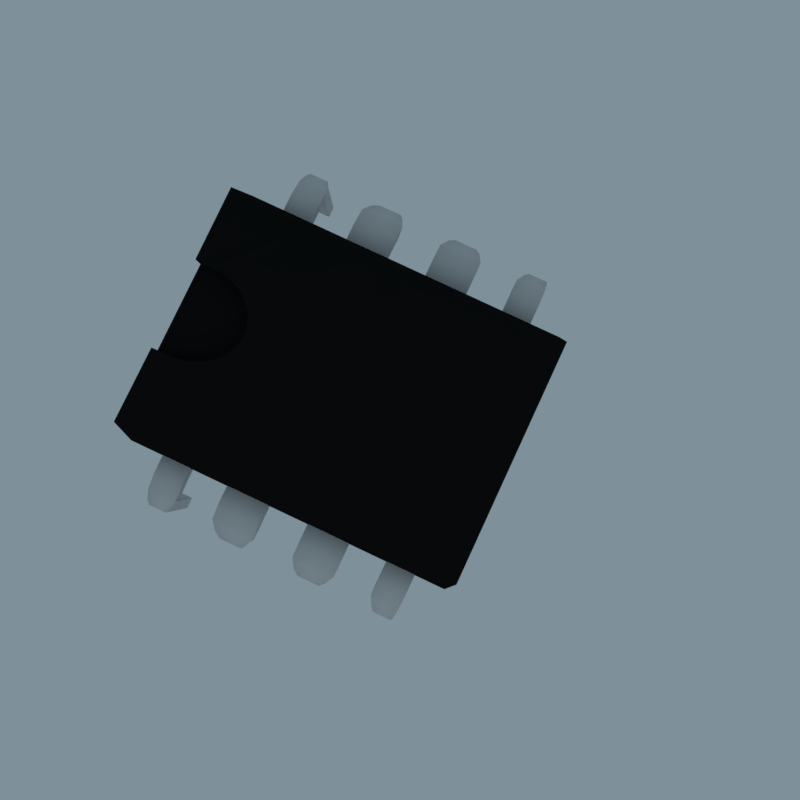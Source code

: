 # Source: NE555.blend  (saved by Blender 2.77.0; exported with 4.5.12 LTS)
import bpy
from mathutils import Matrix  # noqa: F401  (used for matrix-valued properties, if any)

bpy.ops.wm.read_factory_settings(use_empty=True)
scene = bpy.context.scene
scene.name = 'Scene'

# ---- collections
col_collection_1 = bpy.data.collections.new('Collection 1'); scene.collection.children.link(col_collection_1)

# ---- materials (node trees are filled in below, after node groups)
mat_plastico = bpy.data.materials.new('plastico')
mat_plastico.alpha_threshold = 0.0
mat_plastico.use_transparent_shadow = False
mat_plastico.diffuse_color = (0.009017, 0.009017, 0.009017, 1.0)
mat_plastico.roughness = 0.5
mat_plastico.specular_intensity = 0.01351
mat_plastico.line_color = (0.0, 0.0, 0.0, 1.0)
mat_metal = bpy.data.materials.new('metal')
mat_metal.alpha_threshold = 0.0
mat_metal.use_transparent_shadow = False
mat_metal.diffuse_color = (0.65, 0.65, 0.65, 1.0)
mat_metal.roughness = 0.5
mat_metal.specular_intensity = 0.3784
mat_metal.line_color = (0.0, 0.0, 0.0, 1.0)

# ---- material node trees

# ---- world
world_world = bpy.data.worlds.new('World'); scene.world = world_world
world_world.color = (0.2085, 0.2815, 0.3264)
world_world.use_sun_shadow = False
world_world.sun_shadow_jitter_overblur = 0.0
world_world.cycles.sampling_method = 'MANUAL'

# ---- cameras
cam_camera = bpy.data.cameras.new('Camera')
cam_camera.clip_end = 100.0
cam_camera.lens = 30.18
cam_camera.sensor_width = 32.0
cam_camera.sensor_height = 18.0
cam_camera.ortho_scale = 7.314
cam_camera.dof.focus_distance = 0.0
cam_camera.dof.aperture_fstop = 128.0

# ---- lights
light_sun = bpy.data.lights.new('Sun', 'AREA')
light_sun.color = (0.9163, 0.9369, 1.0)
light_sun.transmission_factor = 0.0
light_sun.energy = 38.48
light_sun.shadow_buffer_clip_start = 0.5
light_sun.shadow_soft_size = 0.1
light_sun.shadow_maximum_resolution = 0.006
light_sun.use_absolute_resolution = True
light_sun.size = 0.1
light_sun.size_y = 0.1

# ---- meshes
me_cube = bpy.data.meshes.new('Cube')
me_cube.from_pydata([(0.8789, 0.8888, -0.8563), (0.8782, -0.8918, -0.8563), (-0.8782, -0.8918, -0.8563), (-0.8789, 0.8888, -0.8563), (0.8784, 0.8888, 0.8563), (0.8784, -0.8918, 0.8563), (-0.8784, -0.8918, 0.8563), (-0.8784, 0.8888, 0.8563), (1.0, 0.8888, 0.0), (1.0, -0.8918, 0.0), (-1.0, -0.8918, 0.0), (-1.0, 0.8888, 0.0), (-0.2334, -0.6023, 0.8563), (-0.1834, -0.5661, 0.8563), (-0.1263, -0.5392, 0.8563), (-0.06439, -0.5226, 0.8563), (-9.781e-07, -0.517, 0.8563), (1.0, -0.4313, 0.0), (0.33, -0.8918, 0.8433), (-0.33, -0.8918, 0.8433), (-0.33, -0.8082, 0.8563), (-0.3237, -0.7514, 0.8563), (0.549, -0.4313, 0.8563), (-0.549, -0.4313, 0.8563), (-1.0, -0.4313, 0.0), (-0.8784, -0.4313, 0.8563), (0.3294, -0.4313, 0.8563), (0.8784, -0.4313, 0.8563), (-0.8785, -0.4313, -0.8563), (0.8785, -0.4313, -0.8563), (-0.1098, -0.4313, 0.8563), (-0.7686, -0.4313, 0.8563), (-0.3049, -0.6967, 0.8563), (-0.2744, -0.6464, 0.8563), (0.1098, -0.4313, 0.8563), (0.7686, -0.4313, 0.8563), (-0.3294, -0.4313, 0.8563), (-0.6588, -0.4313, 0.8563), (0.2196, -0.4313, 0.8563), (-0.2196, -0.4313, 0.8563), (0.6588, -0.4313, 0.8563), (-0.4392, -0.4313, 0.8563), (0.4392, -0.4313, 0.8563), (-1.788e-07, -0.4313, 0.8563), (0.33, -0.8082, 0.8563), (0.3237, -0.7514, 0.8563), (0.3049, -0.6967, 0.8563), (0.2744, -0.6464, 0.8563), (0.2334, -0.6023, 0.8563), (0.1834, -0.5661, 0.8563), (0.1263, -0.5392, 0.8563), (0.06439, -0.5226, 0.8563), (-9.781e-07, -0.5148, 0.6425), (0.06439, -0.5204, 0.6425), (0.1263, -0.537, 0.6425), (0.1834, -0.5639, 0.6425), (0.2334, -0.6001, 0.6425), (0.2744, -0.6442, 0.6425), (0.3049, -0.6946, 0.6425), (0.3237, -0.7492, 0.6425), (-0.33, -0.806, 0.6425), (-0.3237, -0.7492, 0.6425), (0.33, -0.806, 0.6425), (-0.3049, -0.6946, 0.6425), (-0.2744, -0.6442, 0.6425), (-0.2334, -0.6001, 0.6425), (-0.1834, -0.5639, 0.6425), (-0.33, -0.8896, 0.6295), (0.33, -0.8896, 0.6295), (-0.1263, -0.537, 0.6425), (-0.06439, -0.5204, 0.6425), (-9.835e-07, -0.8896, 0.6295), (0.165, -0.8896, 0.6295), (-0.165, -0.8896, 0.6295), (0.2475, -0.8896, 0.6295), (-0.08251, -0.8896, 0.6295), (0.08251, -0.8896, 0.6295), (-0.2475, -0.8896, 0.6295), (-2.98e-07, -0.8918, 0.0), (-0.5, -0.8918, 0.0), (0.5, -0.8918, 0.0), (-0.75, -0.8918, 0.0), (0.25, -0.8918, 0.0), (-0.25, -0.8918, 0.0), (0.75, -0.8918, 0.0)], [], [(29, 28, 3, 0), (9, 84, 80, 82, 78, 83, 79, 81, 10, 2, 1), (0, 8, 17, 29), (0, 3, 11, 7, 4, 8), (24, 25, 7, 11), (28, 24, 11, 3), (17, 27, 5, 9), (4, 7, 25, 31, 37, 23, 41, 36, 39, 30, 43, 34, 38, 26, 42, 22, 40, 35, 27), (29, 17, 9, 1), (10, 6, 25, 24), (2, 10, 24, 28), (8, 4, 27, 17), (1, 2, 28, 29), (27, 35, 45, 44), (18, 5, 27, 44), (35, 40, 46, 45), (46, 40, 22, 47), (47, 22, 42, 48), (48, 42, 26, 49), (49, 26, 38, 50), (50, 38, 34, 51), (51, 34, 43, 16), (43, 30, 15, 16), (30, 39, 14, 15), (39, 36, 13, 14), (13, 36, 41, 12), (12, 41, 23, 33), (23, 37, 32, 33), (37, 31, 21, 32), (31, 25, 20, 21), (25, 6, 19, 20), (14, 13, 66, 69), (52, 70, 69, 66, 65, 64, 63, 61, 60, 67, 77, 73, 75, 71, 76, 72, 74, 68, 62, 59, 58, 57, 56, 55, 54, 53), (32, 21, 61, 63), (51, 16, 52, 53), (45, 46, 58, 59), (20, 19, 67, 60), (44, 45, 59, 62), (47, 48, 56, 57), (13, 12, 65, 66), (46, 47, 57, 58), (18, 44, 62, 68), (21, 20, 60, 61), (48, 49, 55, 56), (49, 50, 54, 55), (12, 33, 64, 65), (16, 15, 70, 52), (15, 14, 69, 70), (33, 32, 63, 64), (50, 51, 53, 54), (81, 77, 67, 10), (77, 81, 79, 73), (73, 79, 83, 75), (75, 83, 78, 71), (71, 78, 82, 76), (76, 82, 80, 72), (72, 80, 84, 74), (74, 84, 9, 68), (68, 9, 5, 18), (10, 67, 19, 6)])
me_cube.polygons.foreach_set('use_smooth', [0, 0, 0, 0, 0, 0, 0, 0, 0, 0, 0, 0, 0, 0, 0, 0, 0, 0, 0, 0, 0, 0, 0, 0, 0, 0, 0, 0, 0, 0, 0, 1, 0, 1, 1, 1, 1, 1, 1, 1, 1, 1, 1, 1, 1, 1, 1, 1, 1, 1, 0, 0, 0, 0, 0, 0, 0, 0, 0, 0])
_uv = me_cube.uv_layers.new(name='UVMap')
_uv.uv.foreach_set('vector', [0.0, 0.0, 0.0, 0.0, 0.0, 0.0, 0.0, 0.0, 0.0, 0.0, 0.0, 0.0, 0.0, 0.0, 0.0, 0.0, 0.0, 0.0, 0.0, 0.0, 0.0, 0.0, 0.0, 0.0, 0.0, 0.0, 0.0, 0.0, 0.0, 0.0, 0.0, 0.0, 0.0, 0.0, 0.0, 0.0, 0.0, 0.0, 0.0, 0.0, 0.0, 0.0, 0.0, 0.0, 0.0, 0.0, 0.0, 0.0, 0.0, 0.0, 0.0, 0.0, 0.0, 0.0, 0.0, 0.0, 0.0, 0.0, 0.0, 0.0, 0.0, 0.0, 0.0, 0.0, 0.0, 0.0, 0.0, 0.0, 0.0, 0.0, 0.0, 0.0, 0.0, 0.0, 1.0, 0.0, 1.0, 1.0, 2.258e-07, 1.0, 2.709e-07, 0.9375, 2.935e-07, 0.875, 3.386e-07, 0.8125, 1.806e-07, 0.75, 0.0, 0.6875, 2.258e-08, 0.625, 6.773e-08, 0.5625, 9.03e-08, 0.5, 1.129e-07, 0.4375, 1.58e-07, 0.375, 1.806e-07, 0.3125, 1.806e-07, 0.25, 2.032e-07, 0.1875, 2.483e-07, 0.125, 2.709e-07, 0.0625, 1.355e-07, 1.357e-07, 0.0, 0.0, 0.0, 0.0, 0.0, 0.0, 0.0, 0.0, 0.0, 0.0, 0.0, 0.0, 0.0, 0.0, 0.0, 0.0, 0.0, 0.0, 0.0, 0.0, 0.0, 0.0, 0.0, 0.0, 0.0, 0.0, 0.0, 0.0, 0.0, 0.0, 0.0, 0.0, 0.0, 0.0, 0.0, 0.0, 0.0, 0.0, 0.0, 0.0, 0.0, 0.0, 0.0, 0.0, 0.0, 0.0, 0.0, 0.0, 0.0, 0.0, 0.0, 0.0, 0.0, 0.0, 0.0, 0.0, 0.0, 0.0, 0.0, 0.0, 0.0, 0.0, 0.0, 0.0, 0.0, 0.0, 0.0, 0.0, 0.0, 0.0, 0.0, 0.0, 0.0, 0.0, 0.0, 0.0, 0.0, 0.0, 0.0, 0.0, 0.0, 0.0, 0.0, 0.0, 0.0, 0.0, 0.0, 0.0, 0.0, 0.0, 0.0, 0.0, 0.0, 0.0, 0.0, 0.0, 0.0, 0.0, 0.0, 0.0, 0.0, 0.0, 0.0, 0.0, 0.0, 0.0, 0.0, 0.0, 0.0, 0.0, 0.0, 0.0, 0.0, 0.0, 0.0, 0.0, 0.0, 0.0, 0.0, 0.0, 0.0, 0.0, 0.0, 0.0, 0.0, 0.0, 0.0, 0.0, 0.0, 0.0, 0.0, 0.0, 0.0, 0.0, 0.0, 0.0, 0.0, 0.0, 0.0, 0.0, 0.0, 0.0, 0.0, 0.0, 0.0, 0.0, 0.0, 0.0, 0.0, 0.0, 0.0, 0.0, 0.0, 0.0, 0.0, 0.0, 0.0, 0.0, 0.0, 0.0, 0.0, 0.0, 0.0, 0.0, 0.0, 0.0, 0.0, 0.0, 0.0, 0.0, 0.0, 0.0, 0.0, 0.0, 0.0, 0.0, 0.0, 0.0, 0.0, 0.0, 0.0, 0.0, 0.0, 0.0, 0.0, 0.0, 0.0, 0.0, 0.0, 0.0, 0.0, 0.0, 0.0, 0.0, 0.0, 0.0, 0.0, 0.0, 0.0, 0.0, 0.0, 0.0, 0.0, 0.0, 0.0, 0.0, 0.0, 0.0, 0.0, 0.0, 0.0, 0.0, 0.0, 0.0, 0.0, 0.0, 0.0, 0.0, 0.0, 0.0, 0.0, 0.0, 0.0, 0.0, 0.0, 0.0, 0.0, 0.0, 0.0, 0.0, 0.0, 0.0, 0.0, 0.0, 0.0, 0.0, 0.0, 0.0, 0.0, 0.0, 0.0, 0.0, 0.0, 0.0, 0.0, 0.0, 0.0, 0.0, 0.0, 0.0, 0.0, 0.0, 0.0, 0.0, 0.0, 0.0, 0.0, 0.0, 0.0, 0.0, 0.0, 0.0, 0.0, 0.0, 0.0, 0.0, 0.0, 0.0, 0.0, 0.0, 0.0, 0.0, 0.0, 0.0, 0.0, 0.0, 0.0, 0.0, 0.0, 0.0, 0.0, 0.0, 0.0, 0.0, 0.0, 0.0, 0.0, 0.0, 0.0, 0.0, 0.0, 0.0, 0.0, 0.0, 0.0, 0.0, 0.0, 0.0, 0.0, 0.0, 0.0, 0.0, 0.0, 0.0, 0.0, 0.0, 0.0, 0.0, 0.0, 0.0, 0.0, 0.0, 0.0, 0.0, 0.0, 0.0, 0.0, 0.0, 0.0, 0.0, 0.0, 0.0, 0.0, 0.0, 0.0, 0.0, 0.0, 0.0, 0.0, 0.0, 0.0, 0.0, 0.0, 0.0, 0.0, 0.0, 0.0, 0.0, 0.0, 0.0, 0.0, 0.0, 0.0, 0.0, 0.0, 0.0, 0.0, 0.0, 0.0, 0.0, 0.0, 0.0, 0.0, 0.0, 0.0, 0.0, 0.0, 0.0, 0.0, 0.0, 0.0, 0.0, 0.0, 0.0, 0.0, 0.0, 0.0, 0.0, 0.0, 0.0, 0.0, 0.0, 0.0, 0.0, 0.0, 0.0, 0.0, 0.0, 0.0, 0.0, 0.0, 0.0, 0.0, 0.0, 0.0, 0.0, 0.0, 0.0, 0.0, 0.0, 0.0, 0.0, 0.0, 0.0, 0.0, 0.0, 0.0, 0.0, 0.0, 0.0, 0.0, 0.0, 0.0, 0.0, 0.0, 0.0, 0.0, 0.0, 0.0, 0.0, 0.0, 0.0, 0.0, 0.0, 0.0, 0.0, 0.0, 0.0, 0.0, 0.0, 0.0, 0.0, 0.0, 0.0, 0.0, 0.0, 0.0, 0.0, 0.0, 0.0, 0.0, 0.0, 0.0, 0.0, 0.0, 0.0, 0.0, 0.0, 0.0, 0.0, 0.0, 0.0, 0.0, 0.0, 0.0, 0.0, 0.0, 0.0, 0.0, 0.0, 0.0, 0.0, 0.0, 0.0, 0.0, 0.0, 0.0, 0.0, 0.0, 0.0])
me_cube.materials.append(mat_plastico)
me_cube.use_remesh_preserve_volume = False
me_cube.use_remesh_preserve_attributes = False
me_cube.use_mirror_vertex_groups = False
me_cube.update()
me_cube_001 = bpy.data.meshes.new('Cube.001')
me_cube_001.from_pydata([(0.9692, -0.1885, -0.123), (0.9692, -0.4784, -0.123), (1.203, -0.1885, -0.1559), (1.203, -0.4784, -0.1559), (1.271, -0.2225, -0.2851), (1.271, -0.4444, -0.2851), (1.336, -0.2842, -0.7227), (1.336, -0.3828, -0.7227), (1.336, -0.2842, -1.65), (1.336, -0.3828, -1.65), (1.315, -0.412, -0.4345), (1.335, -0.3837, -0.5976), (1.335, -0.2832, -0.5976), (1.315, -0.2549, -0.4345), (1.265, -0.1885, -0.03637), (0.9692, -0.1885, 0.04031), (0.9692, -0.4784, 0.04031), (1.265, -0.4784, -0.03637), (1.349, -0.4444, -0.201), (1.349, -0.2225, -0.201), (1.427, -0.3828, -0.7226), (1.427, -0.2842, -0.7226), (1.426, -0.3837, -0.5966), (1.403, -0.2549, -0.3904), (1.428, -0.3828, -1.65), (1.428, -0.2842, -1.65), (1.403, -0.412, -0.3904), (1.426, -0.2832, -0.5966), (1.133, -0.1885, -0.123), (1.133, -0.4784, -0.123), (1.133, -0.1885, 0.04031), (1.133, -0.4784, 0.04031), (0.9692, 0.3753, -0.123), (0.9692, 0.08542, -0.123), (1.203, 0.3753, -0.1559), (1.203, 0.08542, -0.1559), (1.271, 0.3413, -0.2851), (1.271, 0.1194, -0.2851), (1.336, 0.2797, -0.7227), (1.336, 0.1811, -0.7227), (1.336, 0.2797, -1.65), (1.336, 0.1811, -1.65), (1.315, 0.1519, -0.4345), (1.335, 0.1801, -0.5976), (1.335, 0.2806, -0.5976), (1.315, 0.3089, -0.4345), (1.265, 0.3753, -0.03637), (0.9692, 0.3753, 0.04031), (0.9692, 0.08542, 0.04031), (1.265, 0.08542, -0.03637), (1.349, 0.1194, -0.201), (1.349, 0.3413, -0.201), (1.427, 0.1811, -0.7226), (1.427, 0.2797, -0.7226), (1.426, 0.1801, -0.5966), (1.403, 0.3089, -0.3904), (1.428, 0.1811, -1.65), (1.428, 0.2797, -1.65), (1.403, 0.1519, -0.3904), (1.426, 0.2806, -0.5966), (1.133, 0.3753, -0.123), (1.133, 0.08542, -0.123), (1.133, 0.3753, 0.04031), (1.133, 0.08542, 0.04031), (0.9692, 0.6348, -0.123), (1.133, -0.7369, 0.04031), (1.203, 0.6348, -0.1559), (1.133, -0.7369, -0.123), (1.426, -0.8316, -0.5966), (1.271, 0.6687, -0.2851), (1.428, -0.8325, -1.65), (1.336, 0.7304, -0.7227), (1.403, -0.8033, -0.3904), (1.336, 0.7304, -1.65), (1.427, -0.8325, -0.7226), (1.335, 0.7295, -0.5976), (1.349, -0.7708, -0.201), (1.315, 0.7012, -0.4345), (1.265, 0.6348, -0.03637), (0.9692, 0.6348, 0.04031), (0.9692, -0.7369, 0.04031), (1.265, -0.7369, -0.03637), (1.315, -0.8033, -0.4345), (1.335, -0.8316, -0.5976), (1.349, 0.6687, -0.201), (1.427, 0.7304, -0.7226), (1.403, 0.7012, -0.3904), (1.336, -0.8325, -1.65), (1.428, 0.7304, -1.65), (1.336, -0.8325, -0.7227), (1.426, 0.7295, -0.5966), (1.271, -0.7708, -0.2851), (1.133, 0.6348, -0.123), (1.203, -0.7369, -0.1559), (1.133, 0.6348, 0.04031), (0.9692, -0.7369, -0.123), (1.133, 0.8299, -0.123), (1.403, 0.8299, -0.3904), (1.133, 0.8299, 0.04031), (1.426, 0.8299, -0.5966), (1.349, 0.8299, -0.201), (1.428, 0.8299, -1.65), (1.427, 0.8299, -0.7226), (1.265, 0.8299, -0.03637), (1.336, 0.8299, -0.7227), (0.9692, 0.8299, 0.04031), (0.9692, 0.8299, -0.123), (1.271, 0.8299, -0.2851), (1.203, 0.8299, -0.1559), (1.336, 0.8299, -1.65), (1.335, 0.8299, -0.5976), (1.315, 0.8299, -0.4345), (1.315, -0.932, -0.4345), (1.335, -0.932, -0.5976), (1.336, -0.932, -1.65), (1.203, -0.932, -0.1559), (1.271, -0.932, -0.2851), (0.9692, -0.932, -0.123), (0.9692, -0.932, 0.04031), (1.336, -0.932, -0.7227), (1.265, -0.932, -0.03637), (1.427, -0.932, -0.7226), (1.428, -0.932, -1.65), (1.349, -0.932, -0.201), (1.426, -0.932, -0.5966), (1.133, -0.932, 0.04031), (1.403, -0.932, -0.3904), (1.133, -0.932, -0.123), (-0.961, -0.1885, -0.123), (-0.961, -0.4784, -0.123), (-1.194, -0.1885, -0.1559), (-1.194, -0.4784, -0.1559), (-1.263, -0.2225, -0.2851), (-1.263, -0.4444, -0.2851), (-1.328, -0.2842, -0.7227), (-1.328, -0.3828, -0.7227), (-1.328, -0.2842, -1.65), (-1.328, -0.3828, -1.65), (-1.307, -0.412, -0.4345), (-1.327, -0.3837, -0.5976), (-1.327, -0.2832, -0.5976), (-1.307, -0.2549, -0.4345), (-1.257, -0.1885, -0.03637), (-0.961, -0.1885, 0.04031), (-0.961, -0.4784, 0.04031), (-1.257, -0.4784, -0.03637), (-1.341, -0.4444, -0.201), (-1.341, -0.2225, -0.201), (-1.419, -0.3828, -0.7226), (-1.419, -0.2842, -0.7226), (-1.418, -0.3837, -0.5966), (-1.395, -0.2549, -0.3904), (-1.419, -0.3828, -1.65), (-1.419, -0.2842, -1.65), (-1.395, -0.412, -0.3904), (-1.418, -0.2832, -0.5966), (-1.125, -0.1885, -0.123), (-1.125, -0.4784, -0.123), (-1.125, -0.1885, 0.04031), (-1.125, -0.4784, 0.04031), (-0.961, 0.3753, -0.123), (-0.961, 0.08542, -0.123), (-1.194, 0.3753, -0.1559), (-1.194, 0.08542, -0.1559), (-1.263, 0.3413, -0.2851), (-1.263, 0.1194, -0.2851), (-1.328, 0.2797, -0.7227), (-1.328, 0.1811, -0.7227), (-1.328, 0.2797, -1.65), (-1.328, 0.1811, -1.65), (-1.307, 0.1519, -0.4345), (-1.327, 0.1801, -0.5976), (-1.327, 0.2806, -0.5976), (-1.307, 0.3089, -0.4345), (-1.257, 0.3753, -0.03637), (-0.961, 0.3753, 0.04031), (-0.961, 0.08542, 0.04031), (-1.257, 0.08542, -0.03637), (-1.341, 0.1194, -0.201), (-1.341, 0.3413, -0.201), (-1.419, 0.1811, -0.7226), (-1.419, 0.2797, -0.7226), (-1.418, 0.1801, -0.5966), (-1.395, 0.3089, -0.3904), (-1.419, 0.1811, -1.65), (-1.419, 0.2797, -1.65), (-1.395, 0.1519, -0.3904), (-1.418, 0.2806, -0.5966), (-1.125, 0.3753, -0.123), (-1.125, 0.08542, -0.123), (-1.125, 0.3753, 0.04031), (-1.125, 0.08542, 0.04031), (-0.961, 0.6348, -0.123), (-1.125, -0.7369, 0.04031), (-1.194, 0.6348, -0.1559), (-1.125, -0.7369, -0.123), (-1.418, -0.8316, -0.5966), (-1.263, 0.6687, -0.2851), (-1.419, -0.8325, -1.65), (-1.328, 0.7304, -0.7227), (-1.395, -0.8033, -0.3904), (-1.328, 0.7304, -1.65), (-1.419, -0.8325, -0.7226), (-1.327, 0.7295, -0.5976), (-1.341, -0.7708, -0.201), (-1.307, 0.7012, -0.4345), (-1.257, 0.6348, -0.03637), (-0.961, 0.6348, 0.04031), (-0.961, -0.7369, 0.04031), (-1.257, -0.7369, -0.03637), (-1.307, -0.8033, -0.4345), (-1.327, -0.8316, -0.5976), (-1.341, 0.6687, -0.201), (-1.419, 0.7304, -0.7226), (-1.395, 0.7012, -0.3904), (-1.328, -0.8325, -1.65), (-1.419, 0.7304, -1.65), (-1.328, -0.8325, -0.7227), (-1.418, 0.7295, -0.5966), (-1.263, -0.7708, -0.2851), (-1.125, 0.6348, -0.123), (-1.194, -0.7369, -0.1559), (-1.125, 0.6348, 0.04031), (-0.961, -0.7369, -0.123), (-1.125, 0.8299, -0.123), (-1.395, 0.8299, -0.3904), (-1.125, 0.8299, 0.04031), (-1.418, 0.8299, -0.5966), (-1.341, 0.8299, -0.201), (-1.419, 0.8299, -1.65), (-1.419, 0.8299, -0.7226), (-1.257, 0.8299, -0.03637), (-1.328, 0.8299, -0.7227), (-0.961, 0.8299, 0.04031), (-0.961, 0.8299, -0.123), (-1.263, 0.8299, -0.2851), (-1.194, 0.8299, -0.1559), (-1.328, 0.8299, -1.65), (-1.327, 0.8299, -0.5976), (-1.307, 0.8299, -0.4345), (-1.307, -0.932, -0.4345), (-1.327, -0.932, -0.5976), (-1.328, -0.932, -1.65), (-1.194, -0.932, -0.1559), (-1.263, -0.932, -0.2851), (-0.961, -0.932, -0.123), (-0.961, -0.932, 0.04031), (-1.328, -0.932, -0.7227), (-1.257, -0.932, -0.03637), (-1.419, -0.932, -0.7226), (-1.419, -0.932, -1.65), (-1.341, -0.932, -0.201), (-1.418, -0.932, -0.5966), (-1.125, -0.932, 0.04031), (-1.395, -0.932, -0.3904), (-1.125, -0.932, -0.123)], [], [(28, 2, 3, 29), (2, 4, 5, 3), (12, 6, 7, 11), (6, 8, 9, 7), (4, 13, 10, 5), (13, 12, 11, 10), (30, 31, 17, 14), (14, 17, 18, 19), (27, 22, 20, 21), (21, 20, 24, 25), (19, 18, 26, 23), (23, 26, 22, 27), (11, 7, 20, 22), (10, 11, 22, 26), (29, 3, 17, 31), (5, 10, 26, 18), (8, 6, 21, 25), (0, 1, 16, 15), (28, 0, 15, 30), (4, 2, 14, 19), (7, 9, 24, 20), (12, 13, 23, 27), (3, 5, 18, 17), (9, 8, 25, 24), (6, 12, 27, 21), (13, 4, 19, 23), (2, 28, 30, 14), (1, 29, 31, 16), (15, 16, 31, 30), (0, 28, 29, 1), (60, 34, 35, 61), (34, 36, 37, 35), (44, 38, 39, 43), (38, 40, 41, 39), (36, 45, 42, 37), (45, 44, 43, 42), (62, 63, 49, 46), (46, 49, 50, 51), (59, 54, 52, 53), (53, 52, 56, 57), (51, 50, 58, 55), (55, 58, 54, 59), (43, 39, 52, 54), (42, 43, 54, 58), (61, 35, 49, 63), (37, 42, 58, 50), (40, 38, 53, 57), (32, 33, 48, 47), (60, 32, 47, 62), (36, 34, 46, 51), (39, 41, 56, 52), (44, 45, 55, 59), (35, 37, 50, 49), (41, 40, 57, 56), (38, 44, 59, 53), (45, 36, 51, 55), (34, 60, 62, 46), (33, 61, 63, 48), (47, 48, 63, 62), (32, 60, 61, 33), (82, 91, 76, 72), (114, 87, 70, 122), (91, 93, 81, 76), (119, 121, 124, 113), (83, 82, 72, 68), (64, 79, 105, 106), (69, 84, 78, 66), (66, 78, 94, 92), (75, 90, 86, 77), (109, 101, 88, 73), (71, 85, 90, 75), (122, 121, 119, 114), (101, 109, 104, 102), (73, 88, 85, 71), (93, 67, 65, 81), (77, 86, 84, 69), (98, 96, 106, 105), (67, 95, 80, 65), (89, 83, 68, 74), (96, 98, 103, 108), (92, 94, 79, 64), (103, 100, 107, 108), (87, 89, 74, 70), (111, 97, 99, 110), (120, 115, 116, 123), (112, 126, 123, 116), (127, 115, 120, 125), (111, 107, 100, 97), (125, 118, 117, 127), (112, 113, 124, 126), (69, 107, 111, 77), (94, 78, 103, 98), (79, 94, 98, 105), (90, 85, 102, 99), (64, 106, 96, 92), (95, 117, 118, 80), (74, 121, 122, 70), (68, 124, 121, 74), (81, 120, 123, 76), (80, 118, 125, 65), (76, 123, 126, 72), (95, 67, 127, 117), (84, 86, 97, 100), (104, 110, 99, 102), (71, 104, 109, 73), (86, 90, 99, 97), (66, 108, 107, 69), (78, 84, 100, 103), (77, 111, 110, 75), (75, 110, 104, 71), (72, 126, 124, 68), (92, 96, 108, 66), (85, 88, 101, 102), (65, 125, 120, 81), (82, 83, 113, 112), (91, 82, 112, 116), (89, 87, 114, 119), (83, 89, 119, 113), (93, 91, 116, 115), (67, 93, 115, 127), (156, 157, 131, 130), (130, 131, 133, 132), (140, 139, 135, 134), (134, 135, 137, 136), (132, 133, 138, 141), (141, 138, 139, 140), (158, 142, 145, 159), (142, 147, 146, 145), (155, 149, 148, 150), (149, 153, 152, 148), (147, 151, 154, 146), (151, 155, 150, 154), (139, 150, 148, 135), (138, 154, 150, 139), (157, 159, 145, 131), (133, 146, 154, 138), (136, 153, 149, 134), (128, 143, 144, 129), (156, 158, 143, 128), (132, 147, 142, 130), (135, 148, 152, 137), (140, 155, 151, 141), (131, 145, 146, 133), (137, 152, 153, 136), (134, 149, 155, 140), (141, 151, 147, 132), (130, 142, 158, 156), (129, 144, 159, 157), (143, 158, 159, 144), (128, 129, 157, 156), (188, 189, 163, 162), (162, 163, 165, 164), (172, 171, 167, 166), (166, 167, 169, 168), (164, 165, 170, 173), (173, 170, 171, 172), (190, 174, 177, 191), (174, 179, 178, 177), (187, 181, 180, 182), (181, 185, 184, 180), (179, 183, 186, 178), (183, 187, 182, 186), (171, 182, 180, 167), (170, 186, 182, 171), (189, 191, 177, 163), (165, 178, 186, 170), (168, 185, 181, 166), (160, 175, 176, 161), (188, 190, 175, 160), (164, 179, 174, 162), (167, 180, 184, 169), (172, 187, 183, 173), (163, 177, 178, 165), (169, 184, 185, 168), (166, 181, 187, 172), (173, 183, 179, 164), (162, 174, 190, 188), (161, 176, 191, 189), (175, 190, 191, 176), (160, 161, 189, 188), (210, 200, 204, 219), (242, 250, 198, 215), (219, 204, 209, 221), (247, 241, 252, 249), (211, 196, 200, 210), (192, 234, 233, 207), (197, 194, 206, 212), (194, 220, 222, 206), (203, 205, 214, 218), (237, 201, 216, 229), (199, 203, 218, 213), (250, 242, 247, 249), (229, 230, 232, 237), (201, 199, 213, 216), (221, 209, 193, 195), (205, 197, 212, 214), (226, 233, 234, 224), (195, 193, 208, 223), (217, 202, 196, 211), (224, 236, 231, 226), (220, 192, 207, 222), (231, 236, 235, 228), (215, 198, 202, 217), (239, 238, 227, 225), (248, 251, 244, 243), (240, 244, 251, 254), (255, 253, 248, 243), (239, 225, 228, 235), (253, 255, 245, 246), (240, 254, 252, 241), (197, 205, 239, 235), (222, 226, 231, 206), (207, 233, 226, 222), (218, 227, 230, 213), (192, 220, 224, 234), (223, 208, 246, 245), (202, 198, 250, 249), (196, 202, 249, 252), (209, 204, 251, 248), (208, 193, 253, 246), (204, 200, 254, 251), (223, 245, 255, 195), (212, 228, 225, 214), (232, 230, 227, 238), (199, 201, 237, 232), (214, 225, 227, 218), (194, 197, 235, 236), (206, 231, 228, 212), (205, 203, 238, 239), (203, 199, 232, 238), (200, 196, 252, 254), (220, 194, 236, 224), (213, 230, 229, 216), (193, 209, 248, 253), (210, 240, 241, 211), (219, 244, 240, 210), (217, 247, 242, 215), (211, 241, 247, 217), (221, 243, 244, 219), (195, 255, 243, 221)])
me_cube_001.polygons.foreach_set('use_smooth', [1, 1, 1, 1, 1, 1, 1, 1, 1, 1, 1, 1, 0, 0, 0, 0, 0, 1, 0, 0, 0, 0, 0, 1, 0, 0, 0, 0, 1, 1, 1, 1, 1, 1, 1, 1, 1, 1, 1, 1, 1, 1, 0, 0, 0, 0, 0, 1, 0, 0, 0, 0, 0, 1, 0, 0, 0, 0, 1, 1, 0, 1, 0, 0, 0, 1, 0, 0, 0, 1, 0, 0, 0, 0, 0, 0, 0, 0, 0, 0, 0, 0, 0, 0, 0, 0, 0, 0, 0, 0, 1, 1, 1, 1, 1, 1, 1, 1, 1, 1, 1, 1, 1, 0, 1, 1, 1, 1, 1, 1, 1, 1, 1, 1, 1, 1, 1, 1, 1, 1, 1, 1, 1, 1, 1, 1, 1, 1, 1, 1, 1, 1, 0, 0, 0, 0, 0, 1, 0, 0, 0, 0, 0, 1, 0, 0, 0, 0, 1, 1, 1, 1, 1, 1, 1, 1, 1, 1, 1, 1, 1, 1, 0, 0, 0, 0, 0, 1, 0, 0, 0, 0, 0, 1, 0, 0, 0, 0, 1, 1, 0, 1, 0, 0, 0, 1, 0, 0, 0, 1, 0, 0, 0, 0, 0, 0, 0, 0, 0, 0, 0, 0, 0, 0, 0, 0, 0, 0, 0, 0, 1, 1, 1, 1, 1, 1, 1, 1, 1, 1, 1, 1, 1, 0, 1, 1, 1, 1, 1, 1, 1, 1, 1, 1, 1, 1, 1, 1, 1, 1])
_uv = me_cube_001.uv_layers.new(name='UVMap')
_uv.uv.foreach_set('vector', [0.3765, 0.7384, 0.3913, 0.7384, 0.3913, 0.7996, 0.3765, 0.7996, 0.7511, 0.3152, 0.7584, 0.2879, 0.8057, 0.2879, 0.813, 0.3152, 0.7713, 0.2219, 0.7715, 0.1955, 0.7926, 0.1955, 0.7928, 0.2219, 0.7715, 0.1955, 0.7715, 0.0, 0.7926, 0.0, 0.7926, 0.1955, 0.7584, 0.2879, 0.7653, 0.2563, 0.7988, 0.2563, 0.8057, 0.2879, 0.7653, 0.2563, 0.7713, 0.2219, 0.7928, 0.2219, 0.7988, 0.2563, 0.5507, 0.7445, 0.6126, 0.7445, 0.6126, 0.7722, 0.5507, 0.7722, 0.6126, 0.7098, 0.5507, 0.7098, 0.558, 0.6752, 0.6054, 0.6752, 0.5924, 0.5918, 0.571, 0.5918, 0.5712, 0.5652, 0.5922, 0.5652, 0.5922, 0.5652, 0.5712, 0.5652, 0.5712, 0.3697, 0.5922, 0.3697, 0.6054, 0.6752, 0.558, 0.6752, 0.5649, 0.6352, 0.5984, 0.6352, 0.5984, 0.6352, 0.5649, 0.6352, 0.571, 0.5918, 0.5924, 0.5918, 0.3308, 0.1496, 0.3368, 0.1753, 0.3179, 0.1797, 0.3118, 0.1539, 0.3268, 0.1149, 0.3308, 0.1496, 0.3118, 0.1539, 0.3063, 0.1102, 0.3488, 0.04154, 0.3361, 0.05167, 0.3171, 0.03028, 0.3407, 0.008086, 0.3284, 0.08183, 0.3268, 0.1149, 0.3063, 0.1102, 0.3079, 0.06846, 0.4595, 0.00446, 0.4134, 0.1944, 0.3945, 0.1899, 0.4405, 0.0, 0.5856, 0.7722, 0.5856, 0.8334, 0.5507, 0.8334, 0.5507, 0.7722, 0.4254, 0.3281, 0.4595, 0.3362, 0.4513, 0.3697, 0.4172, 0.3616, 0.405, 0.2878, 0.4127, 0.318, 0.3937, 0.3394, 0.3845, 0.3012, 0.3368, 0.1753, 0.3829, 0.3652, 0.364, 0.3697, 0.3179, 0.1797, 0.4074, 0.2201, 0.4034, 0.2548, 0.3829, 0.2595, 0.3884, 0.2158, 0.3361, 0.05167, 0.3284, 0.08183, 0.3079, 0.06846, 0.3171, 0.03028, 0.5313, 0.4744, 0.5313, 0.4536, 0.5507, 0.4536, 0.5507, 0.4744, 0.4134, 0.1944, 0.4074, 0.2201, 0.3884, 0.2158, 0.3945, 0.1899, 0.4034, 0.2548, 0.405, 0.2878, 0.3845, 0.3012, 0.3829, 0.2595, 0.4127, 0.318, 0.4254, 0.3281, 0.4172, 0.3616, 0.3937, 0.3394, 0.3829, 0.03345, 0.3488, 0.04154, 0.3407, 0.008086, 0.3748, 0.0, 0.5507, 0.7098, 0.6126, 0.7098, 0.6126, 0.7445, 0.5507, 0.7445, 0.3415, 0.7384, 0.3765, 0.7384, 0.3765, 0.7996, 0.3415, 0.7996, 0.3267, 0.7384, 0.3415, 0.7384, 0.3415, 0.7996, 0.3267, 0.7996, 0.7512, 0.6848, 0.7585, 0.6575, 0.8058, 0.6575, 0.8131, 0.6848, 0.7714, 0.5916, 0.7716, 0.5652, 0.7927, 0.5652, 0.7929, 0.5916, 0.7716, 0.5652, 0.7716, 0.3697, 0.7927, 0.3697, 0.7927, 0.5652, 0.7585, 0.6575, 0.7654, 0.626, 0.7989, 0.626, 0.8058, 0.6575, 0.7654, 0.626, 0.7714, 0.5916, 0.7929, 0.5916, 0.7989, 0.626, 0.5217, 0.7376, 0.4598, 0.7376, 0.4598, 0.7098, 0.5217, 0.7098, 0.6892, 7.856e-09, 0.7511, 0.0, 0.7438, 0.03465, 0.6965, 0.03465, 0.7094, 0.118, 0.7309, 0.118, 0.7307, 0.1446, 0.7096, 0.1446, 0.7096, 0.1446, 0.7307, 0.1446, 0.7307, 0.3401, 0.7096, 0.3401, 0.6965, 0.03465, 0.7438, 0.03465, 0.7369, 0.07457, 0.7034, 0.07457, 0.7034, 0.07457, 0.7369, 0.07457, 0.7309, 0.118, 0.7094, 0.118, 0.1011, 0.1496, 0.1071, 0.1753, 0.08816, 0.1797, 0.08205, 0.1539, 0.09707, 0.1149, 0.1011, 0.1496, 0.08205, 0.1539, 0.07658, 0.1102, 0.119, 0.04154, 0.1063, 0.05167, 0.08738, 0.03028, 0.1109, 0.008086, 0.09867, 0.08183, 0.09707, 0.1149, 0.07658, 0.1102, 0.07818, 0.06846, 0.6126, 0.00446, 0.5666, 0.1944, 0.5476, 0.1899, 0.5937, 0.0, 0.5295, 0.7722, 0.5295, 0.8334, 0.4946, 0.8334, 0.4946, 0.7722, 0.5785, 0.3281, 0.6126, 0.3362, 0.6045, 0.3697, 0.5704, 0.3616, 0.5581, 0.2878, 0.5658, 0.318, 0.5469, 0.3394, 0.5376, 0.3012, 0.1071, 0.1753, 0.1532, 0.3652, 0.1342, 0.3697, 0.08816, 0.1797, 0.5606, 0.2201, 0.5565, 0.2548, 0.536, 0.2595, 0.5415, 0.2158, 0.1063, 0.05167, 0.09867, 0.08183, 0.07818, 0.06846, 0.08738, 0.03028, 0.5313, 0.4952, 0.5313, 0.4744, 0.5507, 0.4744, 0.5507, 0.4952, 0.5666, 0.1944, 0.5606, 0.2201, 0.5415, 0.2158, 0.5476, 0.1899, 0.5565, 0.2548, 0.5581, 0.2878, 0.5376, 0.3012, 0.536, 0.2595, 0.5658, 0.318, 0.5785, 0.3281, 0.5704, 0.3616, 0.5469, 0.3394, 0.1532, 0.03345, 0.119, 0.04154, 0.1109, 0.008086, 0.145, 0.0, 0.5217, 0.7722, 0.4598, 0.7722, 0.4598, 0.7376, 0.5217, 0.7376, 0.2916, 0.7384, 0.3267, 0.7384, 0.3267, 0.7996, 0.2916, 0.7996, 0.2502, 0.2548, 0.2518, 0.2878, 0.2313, 0.3012, 0.2297, 0.2595, 0.5313, 0.4326, 0.5313, 0.4116, 0.5507, 0.4116, 0.5507, 0.4326, 0.2518, 0.2878, 0.2595, 0.318, 0.2405, 0.3394, 0.2313, 0.3012, 0.2602, 0.544, 0.2413, 0.5485, 0.2352, 0.5227, 0.2542, 0.5184, 0.2543, 0.2201, 0.2502, 0.2548, 0.2297, 0.2595, 0.2352, 0.2158, 0.3763, 0.8407, 0.3415, 0.8407, 0.3415, 0.7996, 0.3763, 0.7996, 0.02209, 0.08183, 0.0016, 0.06846, 0.01081, 0.03028, 0.02977, 0.05167, 0.02977, 0.05167, 0.01081, 0.03028, 0.03434, 0.008086, 0.04247, 0.04154, 0.02452, 0.1496, 0.005475, 0.1539, 0.0, 0.1102, 0.02049, 0.1149, 0.5313, 0.3697, 0.5507, 0.3697, 0.5507, 0.3907, 0.5313, 0.3907, 0.03052, 0.1753, 0.01158, 0.1797, 0.005475, 0.1539, 0.02452, 0.1496, 0.2875, 0.7384, 0.2413, 0.5485, 0.2602, 0.544, 0.3064, 0.734, 0.6704, 0.3697, 0.6893, 0.3741, 0.6431, 0.5641, 0.6242, 0.5596, 0.07658, 0.3652, 0.05764, 0.3697, 0.01158, 0.1797, 0.03052, 0.1753, 0.2595, 0.318, 0.2722, 0.3281, 0.2641, 0.3616, 0.2405, 0.3394, 0.02049, 0.1149, 0.0, 0.1102, 0.0016, 0.06846, 0.02209, 0.08183, 0.6471, 0.7303, 0.6552, 0.6969, 0.6893, 0.705, 0.6812, 0.7384, 0.2722, 0.3281, 0.3063, 0.3362, 0.2982, 0.3697, 0.2641, 0.3616, 0.2603, 0.1944, 0.2543, 0.2201, 0.2352, 0.2158, 0.2413, 0.1899, 0.6552, 0.6969, 0.6471, 0.7303, 0.6235, 0.7081, 0.6425, 0.6867, 0.04247, 0.04154, 0.03434, 0.008086, 0.06845, 0.0, 0.07658, 0.03345, 0.6235, 0.7081, 0.6143, 0.6702, 0.6348, 0.6569, 0.6425, 0.6867, 0.3063, 0.00446, 0.2603, 0.1944, 0.2413, 0.1899, 0.2874, 0.0, 0.6331, 0.6241, 0.6126, 0.6288, 0.6181, 0.5854, 0.6371, 0.5897, 0.2406, 0.4, 0.2596, 0.4214, 0.2519, 0.4512, 0.2314, 0.4378, 0.2502, 0.484, 0.2297, 0.4793, 0.2314, 0.4378, 0.2519, 0.4512, 0.2723, 0.4112, 0.2596, 0.4214, 0.2406, 0.4, 0.2642, 0.3778, 0.6331, 0.6241, 0.6348, 0.6569, 0.6143, 0.6702, 0.6126, 0.6288, 0.2642, 0.3778, 0.2983, 0.3697, 0.3064, 0.4031, 0.2723, 0.4112, 0.2502, 0.484, 0.2542, 0.5184, 0.2352, 0.5227, 0.2297, 0.4793, 0.9655, 0.0273, 0.9999, 0.0273, 0.9999, 0.05884, 0.9724, 0.05884, 0.125, 0.7671, 0.125, 0.7393, 0.1667, 0.7393, 0.1667, 0.7671, 0.125, 0.8018, 0.125, 0.7671, 0.1667, 0.7671, 0.1667, 0.8018, 0.8952, 0.5918, 0.8954, 0.5652, 0.9167, 0.5652, 0.9167, 0.5918, 0.7511, 0.3152, 0.7928, 0.3152, 0.7928, 0.3498, 0.7511, 0.3498, 0.6475, 0.7996, 0.6475, 0.8407, 0.6126, 0.8407, 0.6126, 0.7996, 0.937, 0.1446, 0.9582, 0.1446, 0.9582, 0.3401, 0.937, 0.3401, 0.9368, 0.118, 0.9582, 0.118, 0.9582, 0.1446, 0.937, 0.1446, 0.9166, 0.0, 0.9582, 3.928e-09, 0.9582, 0.03465, 0.9238, 0.03465, 0.0, 0.7393, 0.04167, 0.7393, 0.04167, 0.774, 0.0, 0.774, 0.9238, 0.03465, 0.9582, 0.03465, 0.9582, 0.07457, 0.9307, 0.07457, 0.731, 0.7722, 0.731, 0.8069, 0.6893, 0.8069, 0.6893, 0.7722, 0.8822, 0.6752, 0.8892, 0.6352, 0.9167, 0.6352, 0.9167, 0.6752, 0.6431, 0.5641, 0.6371, 0.5897, 0.6181, 0.5854, 0.6242, 0.5596, 0.9786, 0.1196, 0.9999, 0.1196, 0.9999, 0.3152, 0.9786, 0.3152, 0.8892, 0.6352, 0.8952, 0.5918, 0.9167, 0.5918, 0.9167, 0.6352, 0.9582, 6.285e-09, 0.9999, 0.0, 0.9999, 0.0273, 0.9655, 0.0273, 0.875, 0.7098, 0.8822, 0.6752, 0.9167, 0.6752, 0.9167, 0.7098, 0.9724, 0.05884, 0.9999, 0.05884, 0.9999, 0.09324, 0.9784, 0.09324, 0.9784, 0.09324, 0.9999, 0.09324, 0.9999, 0.1196, 0.9786, 0.1196, 0.9307, 0.07457, 0.9582, 0.07457, 0.9582, 0.118, 0.9368, 0.118, 0.7511, 0.3498, 0.7928, 0.3498, 0.7928, 0.3644, 0.7511, 0.3644, 0.8954, 0.5652, 0.8954, 0.3697, 0.9167, 0.3697, 0.9167, 0.5652, 0.0, 0.774, 0.04167, 0.774, 0.04167, 0.8018, 1.272e-08, 0.8018, 0.9858, 0.4285, 0.9798, 0.4629, 0.9583, 0.4629, 0.9583, 0.4285, 0.9927, 0.397, 0.9858, 0.4285, 0.9583, 0.4285, 0.9583, 0.397, 0.9796, 0.4893, 0.9796, 0.6848, 0.9583, 0.6848, 0.9583, 0.4893, 0.9798, 0.4629, 0.9796, 0.4893, 0.9583, 0.4893, 0.9583, 0.4629, 1.0, 0.3697, 0.9927, 0.397, 0.9583, 0.397, 0.9583, 0.3697, 0.731, 0.8069, 0.731, 0.8215, 0.6893, 0.8215, 0.6893, 0.8069, 0.6477, 0.7996, 0.6477, 0.7384, 0.6624, 0.7384, 0.6624, 0.7996, 0.8749, 0.3152, 0.813, 0.3152, 0.8202, 0.2879, 0.8676, 0.2879, 0.8547, 0.2219, 0.8332, 0.2219, 0.8334, 0.1955, 0.8545, 0.1955, 0.8545, 0.1955, 0.8334, 0.1955, 0.8334, 0.0, 0.8545, 0.0, 0.8676, 0.2879, 0.8202, 0.2879, 0.8272, 0.2563, 0.8607, 0.2563, 0.8607, 0.2563, 0.8272, 0.2563, 0.8332, 0.2219, 0.8547, 0.2219, 0.2297, 0.7662, 0.2297, 0.7384, 0.2916, 0.7384, 0.2916, 0.7662, 0.6893, 0.7098, 0.6966, 0.6752, 0.7439, 0.6752, 0.7512, 0.7098, 0.7095, 0.5918, 0.7097, 0.5652, 0.7308, 0.5652, 0.731, 0.5918, 0.7097, 0.5652, 0.7097, 0.3697, 0.7308, 0.3697, 0.7308, 0.5652, 0.6966, 0.6752, 0.7035, 0.6352, 0.737, 0.6352, 0.7439, 0.6752, 0.7035, 0.6352, 0.7095, 0.5918, 0.731, 0.5918, 0.737, 0.6352, 0.02452, 0.5898, 0.005475, 0.5855, 0.01158, 0.5596, 0.03052, 0.5641, 0.02049, 0.6244, 0.0, 0.6291, 0.005475, 0.5855, 0.02452, 0.5898, 0.04247, 0.6978, 0.03434, 0.7313, 0.01081, 0.7091, 0.02977, 0.6877, 0.02209, 0.6575, 0.0016, 0.6709, 0.0, 0.6291, 0.02049, 0.6244, 0.6892, 0.3652, 0.6703, 0.3697, 0.6242, 0.1797, 0.6431, 0.1753, 0.4946, 0.8334, 0.4598, 0.8334, 0.4598, 0.7722, 0.4946, 0.7722, 0.6551, 0.04154, 0.647, 0.008086, 0.6811, 0.0, 0.6892, 0.03345, 0.6347, 0.08183, 0.6142, 0.06846, 0.6234, 0.03028, 0.6424, 0.05167, 0.03052, 0.5641, 0.01158, 0.5596, 0.05764, 0.3697, 0.07658, 0.3741, 0.6371, 0.1496, 0.6181, 0.1539, 0.6126, 0.1102, 0.6331, 0.1149, 0.02977, 0.6877, 0.01081, 0.7091, 0.0016, 0.6709, 0.02209, 0.6575, 0.5507, 0.516, 0.5313, 0.516, 0.5313, 0.4952, 0.5507, 0.4952, 0.6431, 0.1753, 0.6242, 0.1797, 0.6181, 0.1539, 0.6371, 0.1496, 0.6331, 0.1149, 0.6126, 0.1102, 0.6142, 0.06846, 0.6347, 0.08183, 0.6424, 0.05167, 0.6234, 0.03028, 0.647, 0.008086, 0.6551, 0.04154, 0.07658, 0.7059, 0.06845, 0.7393, 0.03434, 0.7313, 0.04247, 0.6978, 0.2297, 0.8009, 0.2297, 0.7662, 0.2916, 0.7662, 0.2916, 0.8009, 0.6126, 0.7996, 0.6126, 0.7384, 0.6477, 0.7384, 0.6477, 0.7996, 0.406, 0.7384, 0.406, 0.7996, 0.3913, 0.7996, 0.3913, 0.7384, 0.875, 0.6848, 0.8131, 0.6848, 0.8204, 0.6575, 0.8677, 0.6575, 0.8548, 0.5916, 0.8333, 0.5916, 0.8335, 0.5652, 0.8546, 0.5652, 0.8546, 0.5652, 0.8335, 0.5652, 0.8335, 0.3697, 0.8546, 0.3697, 0.8677, 0.6575, 0.8204, 0.6575, 0.8273, 0.626, 0.8608, 0.626, 0.8608, 0.626, 0.8273, 0.626, 0.8333, 0.5916, 0.8548, 0.5916, 0.6893, 0.7376, 0.6893, 0.7098, 0.7512, 0.7098, 0.7512, 0.7376, 0.4598, 0.7098, 0.467, 0.6752, 0.5144, 0.6752, 0.5217, 0.7098, 0.48, 0.5918, 0.4802, 0.5652, 0.5013, 0.5652, 0.5015, 0.5918, 0.4802, 0.5652, 0.4802, 0.3697, 0.5013, 0.3697, 0.5013, 0.5652, 0.467, 0.6752, 0.474, 0.6352, 0.5075, 0.6352, 0.5144, 0.6752, 0.474, 0.6352, 0.48, 0.5918, 0.5015, 0.5918, 0.5075, 0.6352, 0.1777, 0.5898, 0.1586, 0.5855, 0.1647, 0.5596, 0.1837, 0.5641, 0.1736, 0.6244, 0.1532, 0.6291, 0.1586, 0.5855, 0.1777, 0.5898, 0.1956, 0.6978, 0.1875, 0.7313, 0.164, 0.7091, 0.1829, 0.6877, 0.1753, 0.6575, 0.1548, 0.6709, 0.1532, 0.6291, 0.1736, 0.6244, 0.2297, 0.3652, 0.2108, 0.3697, 0.1647, 0.1797, 0.1837, 0.1753, 0.2015, 0.8005, 0.1667, 0.8005, 0.1667, 0.7393, 0.2015, 0.7393, 0.1956, 0.04154, 0.1875, 0.008086, 0.2216, 0.0, 0.2297, 0.03345, 0.1753, 0.08183, 0.1548, 0.06846, 0.164, 0.03028, 0.1829, 0.05167, 0.1837, 0.5641, 0.1647, 0.5596, 0.2108, 0.3697, 0.2297, 0.3741, 0.1777, 0.1496, 0.1586, 0.1539, 0.1532, 0.1102, 0.1736, 0.1149, 0.1829, 0.6877, 0.164, 0.7091, 0.1548, 0.6709, 0.1753, 0.6575, 0.5507, 0.5368, 0.5313, 0.5368, 0.5313, 0.516, 0.5507, 0.516, 0.1837, 0.1753, 0.1647, 0.1797, 0.1586, 0.1539, 0.1777, 0.1496, 0.1736, 0.1149, 0.1532, 0.1102, 0.1548, 0.06846, 0.1753, 0.08183, 0.1829, 0.05167, 0.164, 0.03028, 0.1875, 0.008086, 0.1956, 0.04154, 0.2297, 0.7059, 0.2216, 0.7393, 0.1875, 0.7313, 0.1956, 0.6978, 0.6893, 0.7722, 0.6893, 0.7376, 0.7512, 0.7376, 0.7512, 0.7722, 0.4411, 0.7384, 0.4411, 0.7996, 0.406, 0.7996, 0.406, 0.7384, 0.48, 0.1149, 0.4595, 0.1102, 0.4611, 0.06846, 0.4816, 0.08183, 0.5507, 0.4536, 0.5313, 0.4536, 0.5313, 0.4326, 0.5507, 0.4326, 0.4816, 0.08183, 0.4611, 0.06846, 0.4703, 0.03028, 0.4892, 0.05167, 0.4136, 0.5641, 0.4076, 0.5897, 0.3885, 0.5854, 0.3947, 0.5596, 0.484, 0.1496, 0.4649, 0.1539, 0.4595, 0.1102, 0.48, 0.1149, 0.4411, 0.7996, 0.4411, 0.8407, 0.4062, 0.8407, 0.4062, 0.7996, 0.09867, 0.6575, 0.1063, 0.6877, 0.08738, 0.7091, 0.07818, 0.6709, 0.1063, 0.6877, 0.119, 0.6978, 0.1109, 0.7313, 0.08738, 0.7091, 0.1011, 0.5898, 0.09707, 0.6244, 0.07658, 0.6291, 0.08205, 0.5855, 0.5507, 0.3907, 0.5507, 0.4116, 0.5313, 0.4116, 0.5313, 0.3907, 0.1071, 0.5641, 0.1011, 0.5898, 0.08205, 0.5855, 0.08816, 0.5596, 0.4409, 0.3697, 0.4598, 0.3741, 0.4136, 0.5641, 0.3947, 0.5596, 0.3642, 0.7384, 0.318, 0.5485, 0.3369, 0.544, 0.3831, 0.734, 0.1532, 0.3741, 0.1071, 0.5641, 0.08816, 0.5596, 0.1342, 0.3697, 0.4892, 0.05167, 0.4703, 0.03028, 0.4938, 0.008086, 0.5019, 0.04154, 0.09707, 0.6244, 0.09867, 0.6575, 0.07818, 0.6709, 0.07658, 0.6291, 0.3408, 0.3778, 0.3749, 0.3697, 0.3831, 0.4031, 0.349, 0.4112, 0.5019, 0.04154, 0.4938, 0.008086, 0.5279, 0.0, 0.536, 0.03345, 0.49, 0.1753, 0.4711, 0.1797, 0.4649, 0.1539, 0.484, 0.1496, 0.349, 0.4112, 0.3363, 0.4214, 0.3173, 0.4, 0.3408, 0.3778, 0.119, 0.6978, 0.1532, 0.7059, 0.145, 0.7393, 0.1109, 0.7313, 0.3173, 0.4, 0.3363, 0.4214, 0.3286, 0.4512, 0.3081, 0.4378, 0.536, 0.3652, 0.5171, 0.3697, 0.4711, 0.1797, 0.49, 0.1753, 0.3269, 0.484, 0.3309, 0.5184, 0.3119, 0.5227, 0.3064, 0.4793, 0.394, 0.7081, 0.3847, 0.6702, 0.4053, 0.6569, 0.413, 0.6867, 0.4036, 0.6241, 0.4053, 0.6569, 0.3847, 0.6702, 0.3831, 0.6288, 0.4257, 0.6969, 0.4175, 0.7303, 0.394, 0.7081, 0.413, 0.6867, 0.3269, 0.484, 0.3064, 0.4793, 0.3081, 0.4378, 0.3286, 0.4512, 0.4175, 0.7303, 0.4257, 0.6969, 0.4598, 0.705, 0.4516, 0.7384, 0.4036, 0.6241, 0.3831, 0.6288, 0.3885, 0.5854, 0.4076, 0.5897, 0.7585, 0.9727, 0.7654, 0.9412, 0.7929, 0.9412, 0.7929, 0.9727, 0.08334, 0.774, 0.125, 0.774, 0.125, 0.8018, 0.08334, 0.8018, 0.08334, 0.7393, 0.125, 0.7393, 0.125, 0.774, 0.08334, 0.774, 0.8963, 0.2221, 0.8749, 0.2221, 0.8749, 0.1955, 0.8961, 0.1955, 0.2916, 0.8488, 0.2916, 0.8141, 0.3333, 0.8141, 0.3333, 0.8488, 0.6824, 0.8407, 0.6475, 0.8407, 0.6475, 0.7996, 0.6824, 0.7996, 0.9379, 0.5143, 0.9379, 0.7098, 0.9167, 0.7098, 0.9167, 0.5143, 0.9381, 0.4877, 0.9379, 0.5143, 0.9167, 0.5143, 0.9167, 0.4877, 0.9583, 0.3697, 0.9511, 0.4043, 0.9167, 0.4043, 0.9167, 0.3697, 0.08334, 0.7393, 0.08334, 0.774, 0.04167, 0.774, 0.04167, 0.7393, 0.9511, 0.4043, 0.9441, 0.4442, 0.9167, 0.4442, 0.9167, 0.4043, 0.7928, 0.3152, 0.8344, 0.3152, 0.8344, 0.3498, 0.7928, 0.3498, 0.9093, 0.3055, 0.8749, 0.3055, 0.8749, 0.2656, 0.9024, 0.2656, 0.3369, 0.544, 0.318, 0.5485, 0.3119, 0.5227, 0.3309, 0.5184, 0.7716, 0.8804, 0.7716, 0.6848, 0.7929, 0.6848, 0.7929, 0.8804, 0.9024, 0.2656, 0.8749, 0.2656, 0.8749, 0.2221, 0.8963, 0.2221, 0.7512, 1.0, 0.7585, 0.9727, 0.7929, 0.9727, 0.7929, 1.0, 0.9166, 0.3401, 0.8749, 0.3401, 0.8749, 0.3055, 0.9093, 0.3055, 0.7654, 0.9412, 0.7714, 0.9068, 0.7929, 0.9068, 0.7929, 0.9412, 0.7714, 0.9068, 0.7716, 0.8804, 0.7929, 0.8804, 0.7929, 0.9068, 0.9441, 0.4442, 0.9381, 0.4877, 0.9167, 0.4877, 0.9167, 0.4442, 0.2916, 0.8141, 0.2916, 0.7996, 0.3333, 0.7996, 0.3333, 0.8141, 0.8961, 0.1955, 0.8749, 0.1955, 0.8749, 2.514e-08, 0.8961, 0.0, 0.08334, 0.774, 0.08334, 0.8018, 0.04167, 0.8018, 0.04167, 0.774, 0.8204, 0.9412, 0.7929, 0.9412, 0.7929, 0.9068, 0.8143, 0.9068, 0.8273, 0.9727, 0.7929, 0.9727, 0.7929, 0.9412, 0.8204, 0.9412, 0.8141, 0.8804, 0.7929, 0.8804, 0.7929, 0.6848, 0.8141, 0.6848, 0.8143, 0.9068, 0.7929, 0.9068, 0.7929, 0.8804, 0.8141, 0.8804, 0.8345, 1.0, 0.7929, 1.0, 0.7929, 0.9727, 0.8273, 0.9727, 0.7928, 0.3498, 0.8344, 0.3498, 0.8344, 0.3644, 0.7928, 0.3644])
me_cube_001.materials.append(mat_metal)
me_cube_001.use_remesh_preserve_volume = False
me_cube_001.use_remesh_preserve_attributes = False
me_cube_001.use_mirror_vertex_groups = False
me_cube_001.update()

# ---- objects
ob_sun = bpy.data.objects.new('Sun', light_sun)
ob_cube = bpy.data.objects.new('Cube', me_cube)
ob_camera = bpy.data.objects.new('Camera', cam_camera)
ob_cube_001 = bpy.data.objects.new('Cube.001', me_cube_001)

# ---- transforms, parenting, visibility, modifiers, constraints
ob_sun.location = (8.633, 2.743, 5.245)
ob_sun.rotation_euler = (1.38e-07, 1.055, 0.3673)
ob_sun.lineart.crease_threshold = 0.0
ob_cube.location = (-0.6779, -0.01203, 0.0)
ob_cube.scale = (1.154, 1.615, 0.6442)
ob_cube.lock_rotations_4d = False
ob_cube.empty_display_type = 'ARROWS'
ob_cube.lineart.crease_threshold = 0.0
ob_camera.location = (-0.3247, 0.6464, 6.294)
ob_camera.rotation_euler = (0.0798, -1.509e-07, -4.274)
ob_camera.lock_rotations_4d = False
ob_camera.empty_display_type = 'ARROWS'
ob_camera.color = (0.0, 0.0, 0.0, 0.0)
ob_camera.display_type = 'WIRE'
ob_camera.lineart.crease_threshold = 0.0
ob_cube_001.location = (-0.6829, 0.06765, 0.0)
ob_cube_001.scale = (1.154, 1.308, 0.6442)
ob_cube_001.lock_rotations_4d = False
ob_cube_001.empty_display_type = 'ARROWS'
ob_cube_001.lineart.crease_threshold = 0.0

# ---- collection membership
col_collection_1.objects.link(ob_sun)
col_collection_1.objects.link(ob_cube)
col_collection_1.objects.link(ob_camera)
col_collection_1.objects.link(ob_cube_001)

# ---- scene / render settings (as saved in the file)
scene.camera = ob_camera
scene.frame_start = 1; scene.frame_end = 250; scene.frame_set(1)
scene.render.engine = 'BLENDER_EEVEE_NEXT'
scene.render.image_settings.color_depth = '16'
scene.render.resolution_x = 1024
scene.render.resolution_y = 1024
scene.render.dither_intensity = 0.0
scene.cycles.use_denoising = False
scene.cycles.samples = 128
scene.cycles.sampling_pattern = 'TABULATED_SOBOL'
scene.cycles.light_sampling_threshold = 0.0
scene.cycles.use_adaptive_sampling = False
scene.cycles.use_light_tree = False
scene.cycles.blur_glossy = 0.0
scene.cycles.sample_clamp_indirect = 0.0
scene.view_settings.view_transform = 'Standard'
bpy.context.view_layer.update()
